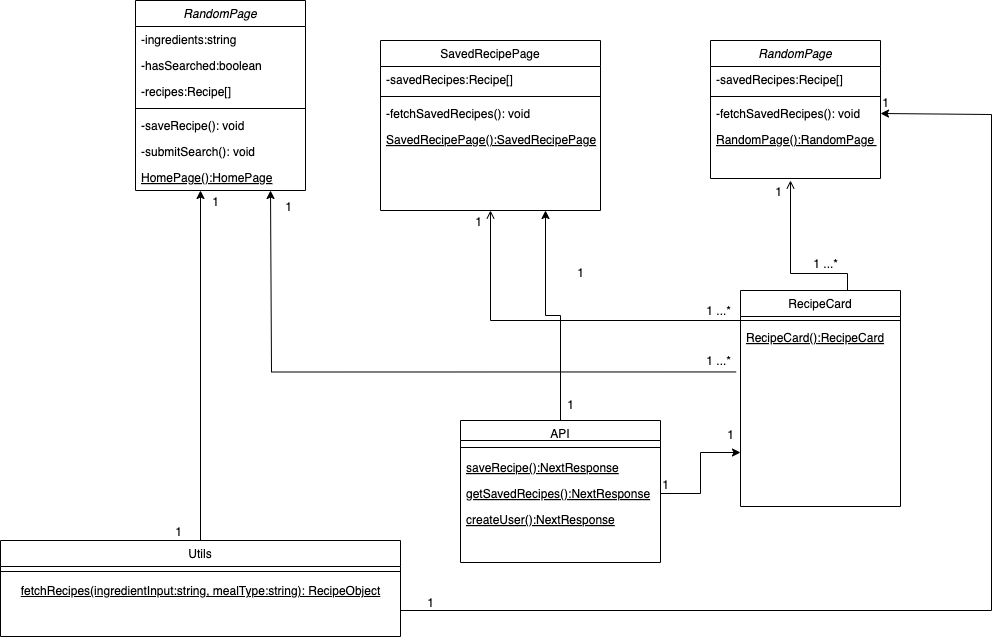

The diagram above was exported from draw.io. Its source (the exported page's mxGraphModel, read from the mxfile embedded in the PNG):
<mxGraphModel dx="1505" dy="909" grid="1" gridSize="10" guides="1" tooltips="1" connect="1" arrows="1" fold="1" page="1" pageScale="1" pageWidth="827" pageHeight="1169" math="0" shadow="0">
  <root>
    <mxCell id="WIyWlLk6GJQsqaUBKTNV-0" />
    <mxCell id="WIyWlLk6GJQsqaUBKTNV-1" parent="WIyWlLk6GJQsqaUBKTNV-0" />
    <mxCell id="b7eQ58KwUwyUqM-tfk8q-18" style="edgeStyle=orthogonalEdgeStyle;rounded=0;orthogonalLoop=1;jettySize=auto;html=1;exitX=0.5;exitY=0;exitDx=0;exitDy=0;" edge="1" parent="WIyWlLk6GJQsqaUBKTNV-1" source="zkfFHV4jXpPFQw0GAbJ--13">
      <mxGeometry relative="1" as="geometry">
        <mxPoint x="250" y="190" as="targetPoint" />
      </mxGeometry>
    </mxCell>
    <mxCell id="b7eQ58KwUwyUqM-tfk8q-50" style="edgeStyle=orthogonalEdgeStyle;rounded=0;orthogonalLoop=1;jettySize=auto;html=1;exitX=1;exitY=0.75;exitDx=0;exitDy=0;entryX=1;entryY=0.5;entryDx=0;entryDy=0;" edge="1" parent="WIyWlLk6GJQsqaUBKTNV-1" source="zkfFHV4jXpPFQw0GAbJ--13" target="b7eQ58KwUwyUqM-tfk8q-32">
      <mxGeometry relative="1" as="geometry">
        <mxPoint x="923.6799999999998" y="113.45000000000005" as="targetPoint" />
        <Array as="points">
          <mxPoint x="450" y="610" />
          <mxPoint x="1041" y="610" />
          <mxPoint x="1041" y="114" />
        </Array>
      </mxGeometry>
    </mxCell>
    <mxCell id="zkfFHV4jXpPFQw0GAbJ--13" value="Utils" style="swimlane;fontStyle=0;align=center;verticalAlign=top;childLayout=stackLayout;horizontal=1;startSize=26;horizontalStack=0;resizeParent=1;resizeLast=0;collapsible=1;marginBottom=0;rounded=0;shadow=0;strokeWidth=1;" parent="WIyWlLk6GJQsqaUBKTNV-1" vertex="1">
      <mxGeometry x="50" y="540" width="400" height="96" as="geometry">
        <mxRectangle x="340" y="380" width="170" height="26" as="alternateBounds" />
      </mxGeometry>
    </mxCell>
    <mxCell id="zkfFHV4jXpPFQw0GAbJ--15" value="" style="line;html=1;strokeWidth=1;align=left;verticalAlign=middle;spacingTop=-1;spacingLeft=3;spacingRight=3;rotatable=0;labelPosition=right;points=[];portConstraint=eastwest;" parent="zkfFHV4jXpPFQw0GAbJ--13" vertex="1">
      <mxGeometry y="26" width="400" height="10" as="geometry" />
    </mxCell>
    <mxCell id="b7eQ58KwUwyUqM-tfk8q-3" value="&lt;u&gt;fetchRecipes(ingredientInput:string, mealType:string): RecipeObject&lt;/u&gt;" style="text;html=1;align=center;verticalAlign=middle;resizable=0;points=[];autosize=1;strokeColor=none;fillColor=none;" vertex="1" parent="zkfFHV4jXpPFQw0GAbJ--13">
      <mxGeometry y="36" width="400" height="30" as="geometry" />
    </mxCell>
    <mxCell id="zkfFHV4jXpPFQw0GAbJ--17" value="SavedRecipePage" style="swimlane;fontStyle=0;align=center;verticalAlign=top;childLayout=stackLayout;horizontal=1;startSize=26;horizontalStack=0;resizeParent=1;resizeLast=0;collapsible=1;marginBottom=0;rounded=0;shadow=0;strokeWidth=1;" parent="WIyWlLk6GJQsqaUBKTNV-1" vertex="1">
      <mxGeometry x="430" y="40" width="220" height="170" as="geometry">
        <mxRectangle x="550" y="140" width="160" height="26" as="alternateBounds" />
      </mxGeometry>
    </mxCell>
    <mxCell id="zkfFHV4jXpPFQw0GAbJ--22" value="-savedRecipes:Recipe[]" style="text;align=left;verticalAlign=top;spacingLeft=4;spacingRight=4;overflow=hidden;rotatable=0;points=[[0,0.5],[1,0.5]];portConstraint=eastwest;rounded=0;shadow=0;html=0;" parent="zkfFHV4jXpPFQw0GAbJ--17" vertex="1">
      <mxGeometry y="26" width="220" height="26" as="geometry" />
    </mxCell>
    <mxCell id="zkfFHV4jXpPFQw0GAbJ--23" value="" style="line;html=1;strokeWidth=1;align=left;verticalAlign=middle;spacingTop=-1;spacingLeft=3;spacingRight=3;rotatable=0;labelPosition=right;points=[];portConstraint=eastwest;" parent="zkfFHV4jXpPFQw0GAbJ--17" vertex="1">
      <mxGeometry y="52" width="220" height="8" as="geometry" />
    </mxCell>
    <mxCell id="b7eQ58KwUwyUqM-tfk8q-54" value="-fetchSavedRecipes(): void" style="text;align=left;verticalAlign=top;spacingLeft=4;spacingRight=4;overflow=hidden;rotatable=0;points=[[0,0.5],[1,0.5]];portConstraint=eastwest;" vertex="1" parent="zkfFHV4jXpPFQw0GAbJ--17">
      <mxGeometry y="60" width="220" height="26" as="geometry" />
    </mxCell>
    <mxCell id="b7eQ58KwUwyUqM-tfk8q-56" value="SavedRecipePage():SavedRecipePage" style="text;align=left;verticalAlign=top;spacingLeft=4;spacingRight=4;overflow=hidden;rotatable=0;points=[[0,0.5],[1,0.5]];portConstraint=eastwest;fontStyle=4" vertex="1" parent="zkfFHV4jXpPFQw0GAbJ--17">
      <mxGeometry y="86" width="220" height="26" as="geometry" />
    </mxCell>
    <mxCell id="zkfFHV4jXpPFQw0GAbJ--26" value="" style="endArrow=open;shadow=0;strokeWidth=1;rounded=0;curved=0;endFill=1;edgeStyle=elbowEdgeStyle;elbow=vertical;exitX=0;exitY=0.5;exitDx=0;exitDy=0;entryX=0.5;entryY=1;entryDx=0;entryDy=0;" parent="WIyWlLk6GJQsqaUBKTNV-1" target="zkfFHV4jXpPFQw0GAbJ--17" edge="1">
      <mxGeometry x="0.5" y="41" relative="1" as="geometry">
        <mxPoint x="790" y="337" as="sourcePoint" />
        <mxPoint x="540" y="192" as="targetPoint" />
        <mxPoint x="-40" y="32" as="offset" />
        <Array as="points">
          <mxPoint x="650" y="320" />
          <mxPoint x="340" y="157" />
        </Array>
      </mxGeometry>
    </mxCell>
    <mxCell id="zkfFHV4jXpPFQw0GAbJ--28" value="1" style="resizable=0;align=right;verticalAlign=bottom;labelBackgroundColor=none;fontSize=12;" parent="zkfFHV4jXpPFQw0GAbJ--26" connectable="0" vertex="1">
      <mxGeometry x="1" relative="1" as="geometry">
        <mxPoint x="-7" y="20" as="offset" />
      </mxGeometry>
    </mxCell>
    <mxCell id="b7eQ58KwUwyUqM-tfk8q-16" value="1" style="resizable=0;align=right;verticalAlign=bottom;labelBackgroundColor=none;fontSize=12;" connectable="0" vertex="1" parent="WIyWlLk6GJQsqaUBKTNV-1">
      <mxGeometry x="339.99999999999994" y="209.998" as="geometry">
        <mxPoint x="3" y="5" as="offset" />
      </mxGeometry>
    </mxCell>
    <mxCell id="b7eQ58KwUwyUqM-tfk8q-19" value="1" style="resizable=0;align=right;verticalAlign=bottom;labelBackgroundColor=none;fontSize=12;" connectable="0" vertex="1" parent="WIyWlLk6GJQsqaUBKTNV-1">
      <mxGeometry x="269.99999999999994" y="209.998" as="geometry" />
    </mxCell>
    <mxCell id="b7eQ58KwUwyUqM-tfk8q-21" value="1" style="resizable=0;align=right;verticalAlign=bottom;labelBackgroundColor=none;fontSize=12;" connectable="0" vertex="1" parent="WIyWlLk6GJQsqaUBKTNV-1">
      <mxGeometry x="279.99999999999994" y="219.998" as="geometry">
        <mxPoint x="-47" y="320" as="offset" />
      </mxGeometry>
    </mxCell>
    <mxCell id="b7eQ58KwUwyUqM-tfk8q-22" style="edgeStyle=orthogonalEdgeStyle;rounded=0;orthogonalLoop=1;jettySize=auto;html=1;exitX=-0.022;exitY=0.825;exitDx=0;exitDy=0;exitPerimeter=0;" edge="1" parent="WIyWlLk6GJQsqaUBKTNV-1">
      <mxGeometry relative="1" as="geometry">
        <mxPoint x="320" y="190" as="targetPoint" />
        <mxPoint x="785.5999999999999" y="371.45000000000005" as="sourcePoint" />
        <Array as="points">
          <mxPoint x="321" y="372" />
        </Array>
      </mxGeometry>
    </mxCell>
    <mxCell id="b7eQ58KwUwyUqM-tfk8q-23" value="1 ...*" style="resizable=0;align=right;verticalAlign=bottom;labelBackgroundColor=none;fontSize=12;" connectable="0" vertex="1" parent="WIyWlLk6GJQsqaUBKTNV-1">
      <mxGeometry x="359.99999999999994" y="177.998" as="geometry">
        <mxPoint x="422" y="191" as="offset" />
      </mxGeometry>
    </mxCell>
    <mxCell id="b7eQ58KwUwyUqM-tfk8q-26" value="1 ...*" style="resizable=0;align=right;verticalAlign=bottom;labelBackgroundColor=none;fontSize=12;" connectable="0" vertex="1" parent="WIyWlLk6GJQsqaUBKTNV-1">
      <mxGeometry x="780" y="309.998" as="geometry">
        <mxPoint x="2" y="9" as="offset" />
      </mxGeometry>
    </mxCell>
    <mxCell id="b7eQ58KwUwyUqM-tfk8q-27" value="RandomPage" style="swimlane;fontStyle=2;align=center;verticalAlign=top;childLayout=stackLayout;horizontal=1;startSize=26;horizontalStack=0;resizeParent=1;resizeLast=0;collapsible=1;marginBottom=0;rounded=0;shadow=0;strokeWidth=1;" vertex="1" parent="WIyWlLk6GJQsqaUBKTNV-1">
      <mxGeometry x="760" y="40" width="170" height="138" as="geometry">
        <mxRectangle x="230" y="140" width="160" height="26" as="alternateBounds" />
      </mxGeometry>
    </mxCell>
    <mxCell id="b7eQ58KwUwyUqM-tfk8q-28" value="-savedRecipes:Recipe[]" style="text;align=left;verticalAlign=top;spacingLeft=4;spacingRight=4;overflow=hidden;rotatable=0;points=[[0,0.5],[1,0.5]];portConstraint=eastwest;" vertex="1" parent="b7eQ58KwUwyUqM-tfk8q-27">
      <mxGeometry y="26" width="170" height="26" as="geometry" />
    </mxCell>
    <mxCell id="b7eQ58KwUwyUqM-tfk8q-31" value="" style="line;html=1;strokeWidth=1;align=left;verticalAlign=middle;spacingTop=-1;spacingLeft=3;spacingRight=3;rotatable=0;labelPosition=right;points=[];portConstraint=eastwest;" vertex="1" parent="b7eQ58KwUwyUqM-tfk8q-27">
      <mxGeometry y="52" width="170" height="8" as="geometry" />
    </mxCell>
    <mxCell id="b7eQ58KwUwyUqM-tfk8q-32" value="-fetchSavedRecipes(): void" style="text;align=left;verticalAlign=top;spacingLeft=4;spacingRight=4;overflow=hidden;rotatable=0;points=[[0,0.5],[1,0.5]];portConstraint=eastwest;" vertex="1" parent="b7eQ58KwUwyUqM-tfk8q-27">
      <mxGeometry y="60" width="170" height="26" as="geometry" />
    </mxCell>
    <mxCell id="b7eQ58KwUwyUqM-tfk8q-53" value="RandomPage():RandomPage " style="text;align=left;verticalAlign=top;spacingLeft=4;spacingRight=4;overflow=hidden;rotatable=0;points=[[0,0.5],[1,0.5]];portConstraint=eastwest;fontStyle=4" vertex="1" parent="b7eQ58KwUwyUqM-tfk8q-27">
      <mxGeometry y="86" width="170" height="26" as="geometry" />
    </mxCell>
    <mxCell id="b7eQ58KwUwyUqM-tfk8q-33" value="" style="endArrow=open;shadow=0;strokeWidth=1;rounded=0;curved=0;endFill=1;edgeStyle=elbowEdgeStyle;elbow=vertical;exitX=0;exitY=0.5;exitDx=0;exitDy=0;" edge="1" parent="WIyWlLk6GJQsqaUBKTNV-1">
      <mxGeometry x="0.5" y="41" relative="1" as="geometry">
        <mxPoint x="897" y="290" as="sourcePoint" />
        <mxPoint x="840" y="180" as="targetPoint" />
        <mxPoint x="-40" y="32" as="offset" />
        <Array as="points">
          <mxPoint x="757" y="273" />
          <mxPoint x="447" y="110" />
        </Array>
      </mxGeometry>
    </mxCell>
    <mxCell id="b7eQ58KwUwyUqM-tfk8q-34" value="1" style="resizable=0;align=right;verticalAlign=bottom;labelBackgroundColor=none;fontSize=12;" connectable="0" vertex="1" parent="b7eQ58KwUwyUqM-tfk8q-33">
      <mxGeometry x="1" relative="1" as="geometry">
        <mxPoint x="-7" y="20" as="offset" />
      </mxGeometry>
    </mxCell>
    <mxCell id="b7eQ58KwUwyUqM-tfk8q-35" value="1 ...*" style="resizable=0;align=right;verticalAlign=bottom;labelBackgroundColor=none;fontSize=12;" connectable="0" vertex="1" parent="WIyWlLk6GJQsqaUBKTNV-1">
      <mxGeometry x="887" y="262.998" as="geometry">
        <mxPoint x="2" y="9" as="offset" />
      </mxGeometry>
    </mxCell>
    <mxCell id="b7eQ58KwUwyUqM-tfk8q-45" style="edgeStyle=orthogonalEdgeStyle;rounded=0;orthogonalLoop=1;jettySize=auto;html=1;exitX=0.5;exitY=0;exitDx=0;exitDy=0;entryX=0.75;entryY=1;entryDx=0;entryDy=0;" edge="1" parent="WIyWlLk6GJQsqaUBKTNV-1" source="b7eQ58KwUwyUqM-tfk8q-36" target="zkfFHV4jXpPFQw0GAbJ--17">
      <mxGeometry relative="1" as="geometry">
        <mxPoint x="610" y="260" as="targetPoint" />
      </mxGeometry>
    </mxCell>
    <mxCell id="b7eQ58KwUwyUqM-tfk8q-36" value="API" style="swimlane;fontStyle=0;align=center;verticalAlign=top;childLayout=stackLayout;horizontal=1;startSize=20;horizontalStack=0;resizeParent=1;resizeLast=0;collapsible=1;marginBottom=0;rounded=0;shadow=0;strokeWidth=1;" vertex="1" parent="WIyWlLk6GJQsqaUBKTNV-1">
      <mxGeometry x="510" y="420" width="200" height="142" as="geometry">
        <mxRectangle x="130" y="380" width="160" height="26" as="alternateBounds" />
      </mxGeometry>
    </mxCell>
    <mxCell id="b7eQ58KwUwyUqM-tfk8q-37" value="" style="line;html=1;strokeWidth=1;align=left;verticalAlign=middle;spacingTop=-1;spacingLeft=3;spacingRight=3;rotatable=0;labelPosition=right;points=[];portConstraint=eastwest;" vertex="1" parent="b7eQ58KwUwyUqM-tfk8q-36">
      <mxGeometry y="20" width="200" height="14" as="geometry" />
    </mxCell>
    <mxCell id="b7eQ58KwUwyUqM-tfk8q-38" value="saveRecipe():NextResponse" style="text;align=left;verticalAlign=top;spacingLeft=4;spacingRight=4;overflow=hidden;rotatable=0;points=[[0,0.5],[1,0.5]];portConstraint=eastwest;fontStyle=4" vertex="1" parent="b7eQ58KwUwyUqM-tfk8q-36">
      <mxGeometry y="34" width="200" height="26" as="geometry" />
    </mxCell>
    <mxCell id="b7eQ58KwUwyUqM-tfk8q-39" value="getSavedRecipes():NextResponse" style="text;align=left;verticalAlign=top;spacingLeft=4;spacingRight=4;overflow=hidden;rotatable=0;points=[[0,0.5],[1,0.5]];portConstraint=eastwest;fontStyle=4" vertex="1" parent="b7eQ58KwUwyUqM-tfk8q-36">
      <mxGeometry y="60" width="200" height="26" as="geometry" />
    </mxCell>
    <mxCell id="b7eQ58KwUwyUqM-tfk8q-40" value="createUser():NextResponse" style="text;align=left;verticalAlign=top;spacingLeft=4;spacingRight=4;overflow=hidden;rotatable=0;points=[[0,0.5],[1,0.5]];portConstraint=eastwest;fontStyle=4" vertex="1" parent="b7eQ58KwUwyUqM-tfk8q-36">
      <mxGeometry y="86" width="200" height="26" as="geometry" />
    </mxCell>
    <mxCell id="b7eQ58KwUwyUqM-tfk8q-41" value="RecipeCard" style="swimlane;fontStyle=0;align=center;verticalAlign=top;childLayout=stackLayout;horizontal=1;startSize=26;horizontalStack=0;resizeParent=1;resizeLast=0;collapsible=1;marginBottom=0;rounded=0;shadow=0;strokeWidth=1;" vertex="1" parent="WIyWlLk6GJQsqaUBKTNV-1">
      <mxGeometry x="790" y="290" width="160" height="216" as="geometry">
        <mxRectangle x="550" y="140" width="160" height="26" as="alternateBounds" />
      </mxGeometry>
    </mxCell>
    <mxCell id="b7eQ58KwUwyUqM-tfk8q-42" value="" style="line;html=1;strokeWidth=1;align=left;verticalAlign=middle;spacingTop=-1;spacingLeft=3;spacingRight=3;rotatable=0;labelPosition=right;points=[];portConstraint=eastwest;" vertex="1" parent="b7eQ58KwUwyUqM-tfk8q-41">
      <mxGeometry y="26" width="160" height="8" as="geometry" />
    </mxCell>
    <mxCell id="b7eQ58KwUwyUqM-tfk8q-43" value="RecipeCard():RecipeCard" style="text;align=left;verticalAlign=top;spacingLeft=4;spacingRight=4;overflow=hidden;rotatable=0;points=[[0,0.5],[1,0.5]];portConstraint=eastwest;fontStyle=4" vertex="1" parent="b7eQ58KwUwyUqM-tfk8q-41">
      <mxGeometry y="34" width="160" height="26" as="geometry" />
    </mxCell>
    <mxCell id="b7eQ58KwUwyUqM-tfk8q-44" style="edgeStyle=orthogonalEdgeStyle;rounded=0;orthogonalLoop=1;jettySize=auto;html=1;exitX=1;exitY=0.5;exitDx=0;exitDy=0;entryX=0;entryY=0.75;entryDx=0;entryDy=0;" edge="1" parent="WIyWlLk6GJQsqaUBKTNV-1" source="b7eQ58KwUwyUqM-tfk8q-39" target="b7eQ58KwUwyUqM-tfk8q-41">
      <mxGeometry relative="1" as="geometry" />
    </mxCell>
    <mxCell id="b7eQ58KwUwyUqM-tfk8q-46" value="1" style="text;html=1;align=center;verticalAlign=middle;resizable=0;points=[];autosize=1;strokeColor=none;fillColor=none;" vertex="1" parent="WIyWlLk6GJQsqaUBKTNV-1">
      <mxGeometry x="615" y="258" width="30" height="30" as="geometry" />
    </mxCell>
    <mxCell id="b7eQ58KwUwyUqM-tfk8q-47" value="1" style="text;html=1;align=center;verticalAlign=middle;resizable=0;points=[];autosize=1;strokeColor=none;fillColor=none;" vertex="1" parent="WIyWlLk6GJQsqaUBKTNV-1">
      <mxGeometry x="765" y="420" width="30" height="30" as="geometry" />
    </mxCell>
    <mxCell id="b7eQ58KwUwyUqM-tfk8q-48" value="1" style="text;html=1;align=center;verticalAlign=middle;resizable=0;points=[];autosize=1;strokeColor=none;fillColor=none;" vertex="1" parent="WIyWlLk6GJQsqaUBKTNV-1">
      <mxGeometry x="700" y="470" width="30" height="30" as="geometry" />
    </mxCell>
    <mxCell id="b7eQ58KwUwyUqM-tfk8q-49" value="1" style="text;html=1;align=center;verticalAlign=middle;resizable=0;points=[];autosize=1;strokeColor=none;fillColor=none;" vertex="1" parent="WIyWlLk6GJQsqaUBKTNV-1">
      <mxGeometry x="605" y="390" width="30" height="30" as="geometry" />
    </mxCell>
    <mxCell id="b7eQ58KwUwyUqM-tfk8q-51" value="1" style="text;html=1;align=center;verticalAlign=middle;resizable=0;points=[];autosize=1;strokeColor=none;fillColor=none;" vertex="1" parent="WIyWlLk6GJQsqaUBKTNV-1">
      <mxGeometry x="920" y="88" width="30" height="30" as="geometry" />
    </mxCell>
    <mxCell id="b7eQ58KwUwyUqM-tfk8q-52" value="1" style="text;html=1;align=center;verticalAlign=middle;resizable=0;points=[];autosize=1;strokeColor=none;fillColor=none;" vertex="1" parent="WIyWlLk6GJQsqaUBKTNV-1">
      <mxGeometry x="465" y="588" width="30" height="30" as="geometry" />
    </mxCell>
    <mxCell id="b7eQ58KwUwyUqM-tfk8q-57" value="RandomPage" style="swimlane;fontStyle=2;align=center;verticalAlign=top;childLayout=stackLayout;horizontal=1;startSize=26;horizontalStack=0;resizeParent=1;resizeLast=0;collapsible=1;marginBottom=0;rounded=0;shadow=0;strokeWidth=1;" vertex="1" parent="WIyWlLk6GJQsqaUBKTNV-1">
      <mxGeometry x="185" width="170" height="190" as="geometry">
        <mxRectangle x="230" y="140" width="160" height="26" as="alternateBounds" />
      </mxGeometry>
    </mxCell>
    <mxCell id="b7eQ58KwUwyUqM-tfk8q-58" value="-ingredients:string" style="text;align=left;verticalAlign=top;spacingLeft=4;spacingRight=4;overflow=hidden;rotatable=0;points=[[0,0.5],[1,0.5]];portConstraint=eastwest;" vertex="1" parent="b7eQ58KwUwyUqM-tfk8q-57">
      <mxGeometry y="26" width="170" height="26" as="geometry" />
    </mxCell>
    <mxCell id="b7eQ58KwUwyUqM-tfk8q-63" value="-hasSearched:boolean" style="text;align=left;verticalAlign=top;spacingLeft=4;spacingRight=4;overflow=hidden;rotatable=0;points=[[0,0.5],[1,0.5]];portConstraint=eastwest;" vertex="1" parent="b7eQ58KwUwyUqM-tfk8q-57">
      <mxGeometry y="52" width="170" height="26" as="geometry" />
    </mxCell>
    <mxCell id="b7eQ58KwUwyUqM-tfk8q-62" value="-recipes:Recipe[]" style="text;align=left;verticalAlign=top;spacingLeft=4;spacingRight=4;overflow=hidden;rotatable=0;points=[[0,0.5],[1,0.5]];portConstraint=eastwest;" vertex="1" parent="b7eQ58KwUwyUqM-tfk8q-57">
      <mxGeometry y="78" width="170" height="26" as="geometry" />
    </mxCell>
    <mxCell id="b7eQ58KwUwyUqM-tfk8q-59" value="" style="line;html=1;strokeWidth=1;align=left;verticalAlign=middle;spacingTop=-1;spacingLeft=3;spacingRight=3;rotatable=0;labelPosition=right;points=[];portConstraint=eastwest;" vertex="1" parent="b7eQ58KwUwyUqM-tfk8q-57">
      <mxGeometry y="104" width="170" height="8" as="geometry" />
    </mxCell>
    <mxCell id="b7eQ58KwUwyUqM-tfk8q-60" value="-saveRecipe(): void" style="text;align=left;verticalAlign=top;spacingLeft=4;spacingRight=4;overflow=hidden;rotatable=0;points=[[0,0.5],[1,0.5]];portConstraint=eastwest;" vertex="1" parent="b7eQ58KwUwyUqM-tfk8q-57">
      <mxGeometry y="112" width="170" height="26" as="geometry" />
    </mxCell>
    <mxCell id="b7eQ58KwUwyUqM-tfk8q-64" value="-submitSearch(): void" style="text;align=left;verticalAlign=top;spacingLeft=4;spacingRight=4;overflow=hidden;rotatable=0;points=[[0,0.5],[1,0.5]];portConstraint=eastwest;" vertex="1" parent="b7eQ58KwUwyUqM-tfk8q-57">
      <mxGeometry y="138" width="170" height="26" as="geometry" />
    </mxCell>
    <mxCell id="b7eQ58KwUwyUqM-tfk8q-61" value="HomePage():HomePage" style="text;align=left;verticalAlign=top;spacingLeft=4;spacingRight=4;overflow=hidden;rotatable=0;points=[[0,0.5],[1,0.5]];portConstraint=eastwest;fontStyle=4" vertex="1" parent="b7eQ58KwUwyUqM-tfk8q-57">
      <mxGeometry y="164" width="170" height="26" as="geometry" />
    </mxCell>
  </root>
</mxGraphModel>